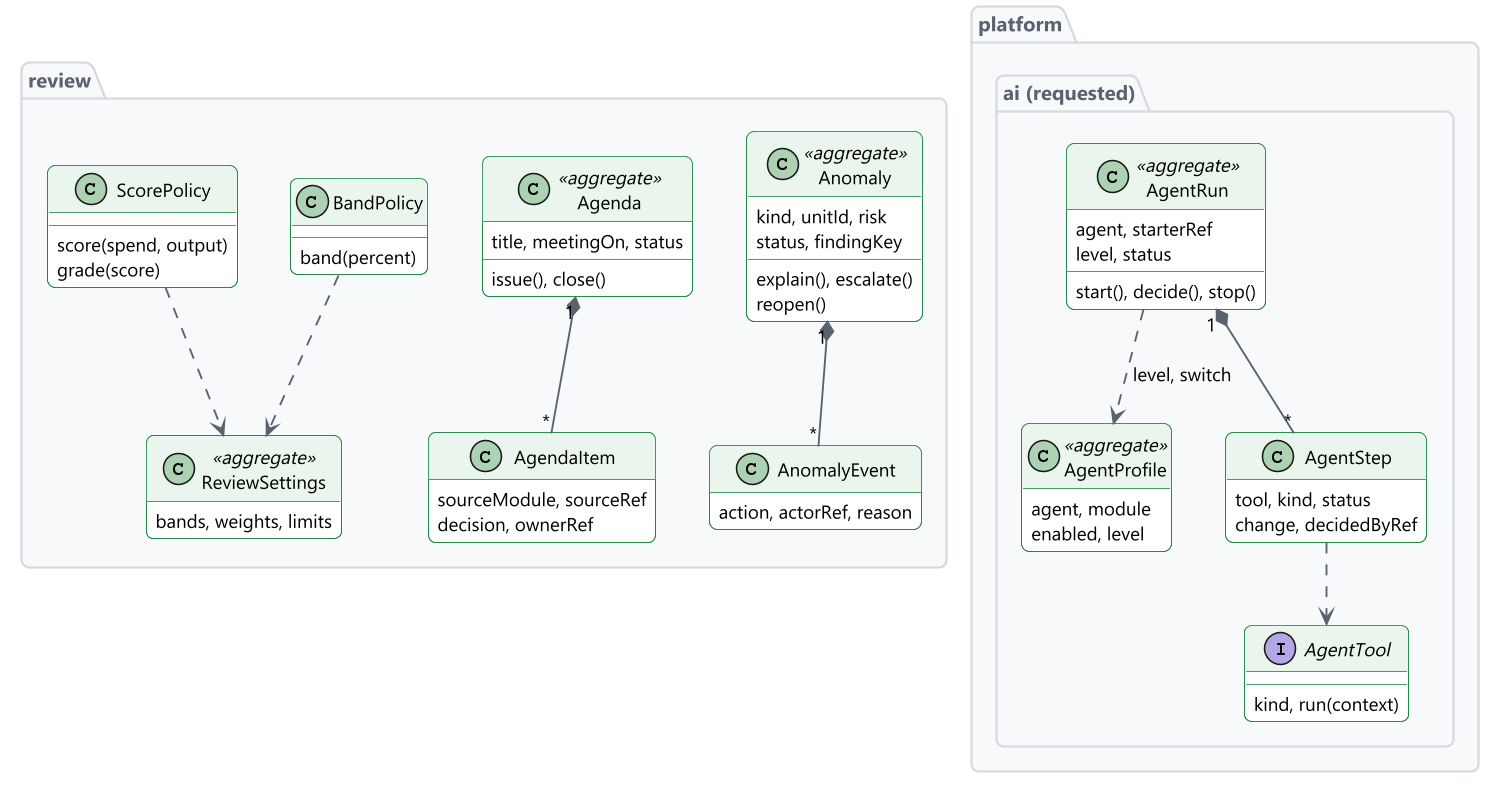

The diagram above was rendered by PlantUML. Its source (embedded in the PNG):
@startuml
!include include/common.puml
' title.th: แบบจำลองโดเมนของ review และตัวรันเอเจนต์
' title.en: The review domain model and the agent runtime
' desc.th: aggregate ของ review คือ Anomaly และ Agenda ส่วน BandPolicy และ ScorePolicy คำนวณจาก ReviewSettings ตัวรันใน platform.ai ถือ AgentProfile และ AgentRun ซึ่งมีหลายขั้น แต่ละขั้นใช้เครื่องมือหนึ่งรายการจากทะเบียนของโมดูลเจ้าของ
' desc.en: The review aggregates are Anomaly and Agenda. BandPolicy and ScorePolicy compute from ReviewSettings. The runtime in platform.ai holds AgentProfile and AgentRun, which has many steps, and each step uses one tool from the owning module's register.
skinparam nodesep 34
skinparam ranksep 46
skinparam defaultTextAlignment left
hide empty methods
package "review" {
  class Anomaly <<aggregate>> {
    kind, unitId, risk
    status, findingKey
    explain(), escalate()
    reopen()
  }
  class AnomalyEvent {
    action, actorRef, reason
  }
  class Agenda <<aggregate>> {
    title, meetingOn, status
    issue(), close()
  }
  class AgendaItem {
    sourceModule, sourceRef
    decision, ownerRef
  }
  class ReviewSettings <<aggregate>> {
    bands, weights, limits
  }
  class BandPolicy {
    band(percent)
  }
  class ScorePolicy {
    score(spend, output)
    grade(score)
  }
}
package "platform.ai $t("(ขอเพิ่ม)", "(requested)")" {
  class AgentProfile <<aggregate>> {
    agent, module
    enabled, level
  }
  class AgentRun <<aggregate>> {
    agent, starterRef
    level, status
    start(), decide(), stop()
  }
  class AgentStep {
    tool, kind, status
    change, decidedByRef
  }
  interface AgentTool {
    kind, run(context)
  }
}
Anomaly "1" *-- "*" AnomalyEvent
Agenda "1" *-- "*" AgendaItem
BandPolicy ..> ReviewSettings
ScorePolicy ..> ReviewSettings
AgentRun "1" *-- "*" AgentStep
AgentRun ..> AgentProfile : $t("ระดับ สวิตช์", "level, switch")
AgentStep ..> AgentTool
@enduml